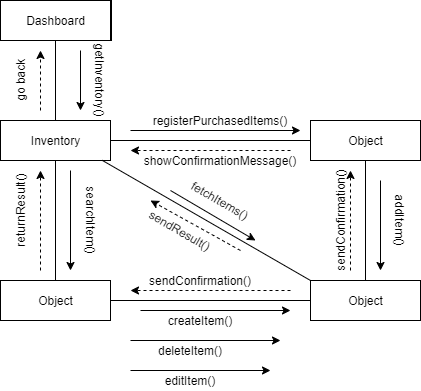

The diagram above was exported from draw.io. Its source (the exported page's mxGraphModel, read from the mxfile embedded in the PNG):
<mxGraphModel dx="1038" dy="548" grid="1" gridSize="10" guides="1" tooltips="1" connect="1" arrows="1" fold="1" page="1" pageScale="1" pageWidth="827" pageHeight="1169" math="0" shadow="0">
  <root>
    <mxCell id="0" />
    <mxCell id="1" parent="0" />
    <mxCell id="nbLyVrfMzofjf7K4XxTt-1" value="Dashboard" style="html=1;" parent="1" vertex="1">
      <mxGeometry x="110" y="80" width="111" height="40" as="geometry" />
    </mxCell>
    <mxCell id="nbLyVrfMzofjf7K4XxTt-2" value="Inventory" style="html=1;" parent="1" vertex="1">
      <mxGeometry x="110" y="200" width="110" height="40" as="geometry" />
    </mxCell>
    <mxCell id="nbLyVrfMzofjf7K4XxTt-4" value="Dashboard" style="html=1;" parent="1" vertex="1">
      <mxGeometry x="110" y="80" width="110" height="40" as="geometry" />
    </mxCell>
    <mxCell id="nbLyVrfMzofjf7K4XxTt-6" value="" style="endArrow=none;html=1;entryX=0.5;entryY=1;entryDx=0;entryDy=0;exitX=0.5;exitY=0;exitDx=0;exitDy=0;" parent="1" source="nbLyVrfMzofjf7K4XxTt-2" target="nbLyVrfMzofjf7K4XxTt-4" edge="1">
      <mxGeometry width="50" height="50" relative="1" as="geometry">
        <mxPoint x="380" y="310" as="sourcePoint" />
        <mxPoint x="430" y="260" as="targetPoint" />
      </mxGeometry>
    </mxCell>
    <mxCell id="nbLyVrfMzofjf7K4XxTt-8" value="Object" style="html=1;" parent="1" vertex="1">
      <mxGeometry x="420" y="200" width="110" height="40" as="geometry" />
    </mxCell>
    <mxCell id="nbLyVrfMzofjf7K4XxTt-9" value="Object" style="html=1;" parent="1" vertex="1">
      <mxGeometry x="110" y="360" width="110" height="40" as="geometry" />
    </mxCell>
    <mxCell id="nbLyVrfMzofjf7K4XxTt-10" value="Object" style="html=1;" parent="1" vertex="1">
      <mxGeometry x="420" y="360" width="110" height="40" as="geometry" />
    </mxCell>
    <mxCell id="nbLyVrfMzofjf7K4XxTt-11" value="" style="endArrow=none;html=1;exitX=1;exitY=0.5;exitDx=0;exitDy=0;entryX=0;entryY=0.5;entryDx=0;entryDy=0;" parent="1" source="nbLyVrfMzofjf7K4XxTt-2" target="nbLyVrfMzofjf7K4XxTt-8" edge="1">
      <mxGeometry width="50" height="50" relative="1" as="geometry">
        <mxPoint x="380" y="310" as="sourcePoint" />
        <mxPoint x="430" y="260" as="targetPoint" />
      </mxGeometry>
    </mxCell>
    <mxCell id="nbLyVrfMzofjf7K4XxTt-12" value="" style="endArrow=none;html=1;exitX=0.5;exitY=0;exitDx=0;exitDy=0;entryX=0.5;entryY=1;entryDx=0;entryDy=0;" parent="1" source="nbLyVrfMzofjf7K4XxTt-9" target="nbLyVrfMzofjf7K4XxTt-2" edge="1">
      <mxGeometry width="50" height="50" relative="1" as="geometry">
        <mxPoint x="380" y="310" as="sourcePoint" />
        <mxPoint x="430" y="260" as="targetPoint" />
      </mxGeometry>
    </mxCell>
    <mxCell id="nbLyVrfMzofjf7K4XxTt-13" value="" style="endArrow=none;html=1;exitX=1;exitY=0.5;exitDx=0;exitDy=0;entryX=0;entryY=0.5;entryDx=0;entryDy=0;" parent="1" source="nbLyVrfMzofjf7K4XxTt-9" target="nbLyVrfMzofjf7K4XxTt-10" edge="1">
      <mxGeometry width="50" height="50" relative="1" as="geometry">
        <mxPoint x="380" y="310" as="sourcePoint" />
        <mxPoint x="430" y="260" as="targetPoint" />
      </mxGeometry>
    </mxCell>
    <mxCell id="nbLyVrfMzofjf7K4XxTt-14" value="" style="endArrow=none;html=1;entryX=0.5;entryY=1;entryDx=0;entryDy=0;exitX=0.5;exitY=0;exitDx=0;exitDy=0;" parent="1" source="nbLyVrfMzofjf7K4XxTt-10" target="nbLyVrfMzofjf7K4XxTt-8" edge="1">
      <mxGeometry width="50" height="50" relative="1" as="geometry">
        <mxPoint x="380" y="310" as="sourcePoint" />
        <mxPoint x="430" y="260" as="targetPoint" />
      </mxGeometry>
    </mxCell>
    <mxCell id="nbLyVrfMzofjf7K4XxTt-15" value="" style="endArrow=classic;html=1;" parent="1" edge="1">
      <mxGeometry width="50" height="50" relative="1" as="geometry">
        <mxPoint x="180" y="250" as="sourcePoint" />
        <mxPoint x="180" y="350" as="targetPoint" />
      </mxGeometry>
    </mxCell>
    <mxCell id="nbLyVrfMzofjf7K4XxTt-16" value="" style="endArrow=classic;html=1;dashed=1;" parent="1" edge="1">
      <mxGeometry width="50" height="50" relative="1" as="geometry">
        <mxPoint x="150" y="350" as="sourcePoint" />
        <mxPoint x="150" y="250" as="targetPoint" />
      </mxGeometry>
    </mxCell>
    <mxCell id="nbLyVrfMzofjf7K4XxTt-18" value="" style="endArrow=classic;html=1;" parent="1" edge="1">
      <mxGeometry width="50" height="50" relative="1" as="geometry">
        <mxPoint x="240" y="210" as="sourcePoint" />
        <mxPoint x="410" y="210" as="targetPoint" />
      </mxGeometry>
    </mxCell>
    <mxCell id="nbLyVrfMzofjf7K4XxTt-19" value="" style="endArrow=classic;html=1;dashed=1;" parent="1" edge="1">
      <mxGeometry width="50" height="50" relative="1" as="geometry">
        <mxPoint x="400" y="230" as="sourcePoint" />
        <mxPoint x="240" y="230" as="targetPoint" />
      </mxGeometry>
    </mxCell>
    <mxCell id="nbLyVrfMzofjf7K4XxTt-20" value="" style="endArrow=classic;html=1;" parent="1" edge="1">
      <mxGeometry width="50" height="50" relative="1" as="geometry">
        <mxPoint x="490" y="260" as="sourcePoint" />
        <mxPoint x="490" y="350" as="targetPoint" />
      </mxGeometry>
    </mxCell>
    <mxCell id="nbLyVrfMzofjf7K4XxTt-21" value="" style="endArrow=classic;html=1;dashed=1;" parent="1" edge="1">
      <mxGeometry width="50" height="50" relative="1" as="geometry">
        <mxPoint x="460" y="350" as="sourcePoint" />
        <mxPoint x="460" y="250" as="targetPoint" />
      </mxGeometry>
    </mxCell>
    <mxCell id="nbLyVrfMzofjf7K4XxTt-22" value="" style="endArrow=classic;html=1;" parent="1" edge="1">
      <mxGeometry width="50" height="50" relative="1" as="geometry">
        <mxPoint x="250" y="390" as="sourcePoint" />
        <mxPoint x="400" y="390" as="targetPoint" />
      </mxGeometry>
    </mxCell>
    <mxCell id="nbLyVrfMzofjf7K4XxTt-23" value="" style="endArrow=classic;html=1;" parent="1" edge="1">
      <mxGeometry width="50" height="50" relative="1" as="geometry">
        <mxPoint x="240" y="420" as="sourcePoint" />
        <mxPoint x="390" y="420" as="targetPoint" />
      </mxGeometry>
    </mxCell>
    <mxCell id="nbLyVrfMzofjf7K4XxTt-24" value="" style="endArrow=classic;html=1;" parent="1" edge="1">
      <mxGeometry width="50" height="50" relative="1" as="geometry">
        <mxPoint x="240" y="450" as="sourcePoint" />
        <mxPoint x="380" y="450" as="targetPoint" />
      </mxGeometry>
    </mxCell>
    <mxCell id="nbLyVrfMzofjf7K4XxTt-25" value="" style="endArrow=classic;html=1;dashed=1;" parent="1" edge="1">
      <mxGeometry width="50" height="50" relative="1" as="geometry">
        <mxPoint x="400" y="370" as="sourcePoint" />
        <mxPoint x="240" y="370" as="targetPoint" />
      </mxGeometry>
    </mxCell>
    <mxCell id="nbLyVrfMzofjf7K4XxTt-26" value="registerPurchasedItems()" style="text;html=1;strokeColor=none;fillColor=none;align=center;verticalAlign=middle;whiteSpace=wrap;rounded=0;" parent="1" vertex="1">
      <mxGeometry x="310" y="190" width="40" height="20" as="geometry" />
    </mxCell>
    <mxCell id="nbLyVrfMzofjf7K4XxTt-27" value="showConfirmationMessage()" style="text;html=1;strokeColor=none;fillColor=none;align=center;verticalAlign=middle;whiteSpace=wrap;rounded=0;" parent="1" vertex="1">
      <mxGeometry x="310" y="230" width="40" height="20" as="geometry" />
    </mxCell>
    <mxCell id="nbLyVrfMzofjf7K4XxTt-28" value="" style="endArrow=none;html=1;exitX=0.924;exitY=0.995;exitDx=0;exitDy=0;exitPerimeter=0;entryX=0;entryY=0;entryDx=0;entryDy=0;" parent="1" source="nbLyVrfMzofjf7K4XxTt-2" target="nbLyVrfMzofjf7K4XxTt-10" edge="1">
      <mxGeometry width="50" height="50" relative="1" as="geometry">
        <mxPoint x="380" y="310" as="sourcePoint" />
        <mxPoint x="430" y="260" as="targetPoint" />
      </mxGeometry>
    </mxCell>
    <mxCell id="nbLyVrfMzofjf7K4XxTt-29" value="addItem()" style="text;html=1;strokeColor=none;fillColor=none;align=center;verticalAlign=middle;whiteSpace=wrap;rounded=0;rotation=90;" parent="1" vertex="1">
      <mxGeometry x="490" y="290" width="40" height="20" as="geometry" />
    </mxCell>
    <mxCell id="nbLyVrfMzofjf7K4XxTt-30" value="sendConfirmation()" style="text;html=1;strokeColor=none;fillColor=none;align=center;verticalAlign=middle;whiteSpace=wrap;rounded=0;rotation=-90;" parent="1" vertex="1">
      <mxGeometry x="430" y="290" width="40" height="20" as="geometry" />
    </mxCell>
    <mxCell id="nbLyVrfMzofjf7K4XxTt-31" value="sendConfirmation()" style="text;html=1;strokeColor=none;fillColor=none;align=center;verticalAlign=middle;whiteSpace=wrap;rounded=0;" parent="1" vertex="1">
      <mxGeometry x="290" y="350" width="40" height="20" as="geometry" />
    </mxCell>
    <mxCell id="nbLyVrfMzofjf7K4XxTt-32" value="createItem()" style="text;html=1;strokeColor=none;fillColor=none;align=center;verticalAlign=middle;whiteSpace=wrap;rounded=0;" parent="1" vertex="1">
      <mxGeometry x="290" y="390" width="40" height="20" as="geometry" />
    </mxCell>
    <mxCell id="nbLyVrfMzofjf7K4XxTt-33" value="deleteItem()" style="text;html=1;strokeColor=none;fillColor=none;align=center;verticalAlign=middle;whiteSpace=wrap;rounded=0;" parent="1" vertex="1">
      <mxGeometry x="280" y="420" width="40" height="20" as="geometry" />
    </mxCell>
    <mxCell id="nbLyVrfMzofjf7K4XxTt-34" value="editItem()" style="text;html=1;strokeColor=none;fillColor=none;align=center;verticalAlign=middle;whiteSpace=wrap;rounded=0;" parent="1" vertex="1">
      <mxGeometry x="280" y="450" width="40" height="20" as="geometry" />
    </mxCell>
    <mxCell id="nbLyVrfMzofjf7K4XxTt-35" value="searchItem()" style="text;html=1;strokeColor=none;fillColor=none;align=center;verticalAlign=middle;whiteSpace=wrap;rounded=0;rotation=90;" parent="1" vertex="1">
      <mxGeometry x="181" y="290" width="40" height="20" as="geometry" />
    </mxCell>
    <mxCell id="nbLyVrfMzofjf7K4XxTt-36" value="returnResult()" style="text;html=1;strokeColor=none;fillColor=none;align=center;verticalAlign=middle;whiteSpace=wrap;rounded=0;rotation=-90;" parent="1" vertex="1">
      <mxGeometry x="110" y="280" width="40" height="20" as="geometry" />
    </mxCell>
    <mxCell id="nbLyVrfMzofjf7K4XxTt-37" value="" style="endArrow=classic;html=1;" parent="1" edge="1">
      <mxGeometry width="50" height="50" relative="1" as="geometry">
        <mxPoint x="190" y="130" as="sourcePoint" />
        <mxPoint x="190" y="190" as="targetPoint" />
      </mxGeometry>
    </mxCell>
    <mxCell id="nbLyVrfMzofjf7K4XxTt-38" value="getInventory()" style="text;html=1;strokeColor=none;fillColor=none;align=center;verticalAlign=middle;whiteSpace=wrap;rounded=0;rotation=90;" parent="1" vertex="1">
      <mxGeometry x="190" y="150" width="40" height="20" as="geometry" />
    </mxCell>
    <mxCell id="nbLyVrfMzofjf7K4XxTt-39" value="go back" style="text;html=1;strokeColor=none;fillColor=none;align=center;verticalAlign=middle;whiteSpace=wrap;rounded=0;rotation=-90;" parent="1" vertex="1">
      <mxGeometry x="100" y="150" width="60" height="20" as="geometry" />
    </mxCell>
    <mxCell id="nbLyVrfMzofjf7K4XxTt-40" value="" style="endArrow=classic;html=1;dashed=1;" parent="1" edge="1">
      <mxGeometry width="50" height="50" relative="1" as="geometry">
        <mxPoint x="150" y="190" as="sourcePoint" />
        <mxPoint x="150" y="130" as="targetPoint" />
      </mxGeometry>
    </mxCell>
    <mxCell id="nbLyVrfMzofjf7K4XxTt-41" value="fetchItems()" style="text;html=1;strokeColor=none;fillColor=none;align=center;verticalAlign=middle;whiteSpace=wrap;rounded=0;rotation=30;" parent="1" vertex="1">
      <mxGeometry x="310" y="270" width="40" height="20" as="geometry" />
    </mxCell>
    <mxCell id="nbLyVrfMzofjf7K4XxTt-42" value="sendResult()" style="text;html=1;strokeColor=none;fillColor=none;align=center;verticalAlign=middle;whiteSpace=wrap;rounded=0;rotation=30;" parent="1" vertex="1">
      <mxGeometry x="270" y="300" width="40" height="20" as="geometry" />
    </mxCell>
    <mxCell id="nbLyVrfMzofjf7K4XxTt-43" value="" style="endArrow=classic;html=1;" parent="1" edge="1">
      <mxGeometry width="50" height="50" relative="1" as="geometry">
        <mxPoint x="280" y="270" as="sourcePoint" />
        <mxPoint x="365" y="320" as="targetPoint" />
      </mxGeometry>
    </mxCell>
    <mxCell id="nbLyVrfMzofjf7K4XxTt-44" value="" style="endArrow=classic;html=1;dashed=1;" parent="1" edge="1">
      <mxGeometry width="50" height="50" relative="1" as="geometry">
        <mxPoint x="350" y="330" as="sourcePoint" />
        <mxPoint x="260" y="280" as="targetPoint" />
      </mxGeometry>
    </mxCell>
  </root>
</mxGraphModel>